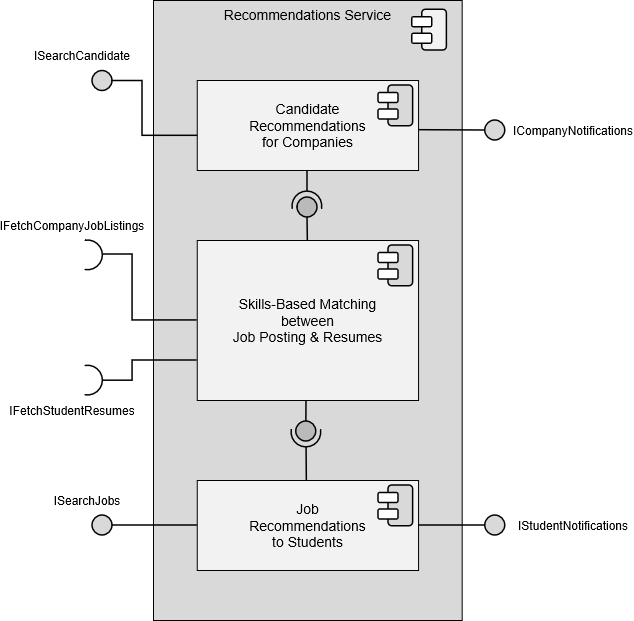

The diagram above was exported from draw.io. Its source (the exported page's mxGraphModel, read from the mxfile embedded in the PNG):
<mxGraphModel dx="1542" dy="-277" grid="1" gridSize="10" guides="1" tooltips="1" connect="1" arrows="1" fold="1" page="1" pageScale="1" pageWidth="850" pageHeight="1100" math="0" shadow="0">
  <root>
    <mxCell id="mO5dSR1_T9U-llbRZpw1-0" />
    <mxCell id="mO5dSR1_T9U-llbRZpw1-1" parent="mO5dSR1_T9U-llbRZpw1-0" />
    <mxCell id="mO5dSR1_T9U-llbRZpw1-2" connectable="0" parent="mO5dSR1_T9U-llbRZpw1-1" style="group;movable=1;resizable=1;rotatable=1;deletable=1;editable=1;locked=0;connectable=1;fontSize=14;fontFamily=Arial;" value="" vertex="1">
      <mxGeometry height="620" width="308.69000000000005" x="271" y="1210" as="geometry" />
    </mxCell>
    <mxCell id="mO5dSR1_T9U-llbRZpw1-3" parent="mO5dSR1_T9U-llbRZpw1-2" style="rounded=0;whiteSpace=wrap;html=1;verticalAlign=top;labelBackgroundColor=none;fillColor=#D9D9D9;fontFamily=Arial;fontSize=14;" value="Recommendations Service" vertex="1">
      <mxGeometry height="620" width="308.69" as="geometry" />
    </mxCell>
    <mxCell id="mO5dSR1_T9U-llbRZpw1-4" connectable="0" parent="mO5dSR1_T9U-llbRZpw1-2" style="group;rounded=1;" value="" vertex="1">
      <mxGeometry height="40.75" width="34.625" x="258.69000000000005" y="9.249999999999886" as="geometry" />
    </mxCell>
    <mxCell id="mO5dSR1_T9U-llbRZpw1-5" parent="mO5dSR1_T9U-llbRZpw1-4" style="rounded=1;whiteSpace=wrap;html=1;rotation=-90;strokeWidth=1.5;fillStyle=solid;fillColor=light-dark(#F2F2F2,#FFFFFF);" value="" vertex="1">
      <mxGeometry height="24.62" width="40.75" x="1.9399999999999977" y="8.064999999999998" as="geometry" />
    </mxCell>
    <mxCell id="mO5dSR1_T9U-llbRZpw1-6" parent="mO5dSR1_T9U-llbRZpw1-4" style="rounded=1;whiteSpace=wrap;html=1;strokeWidth=1.5;fillStyle=solid;fillColor=#FFFFFF;" value="" vertex="1">
      <mxGeometry height="10" width="20" y="7.4950000000000045" as="geometry" />
    </mxCell>
    <mxCell id="mO5dSR1_T9U-llbRZpw1-7" parent="mO5dSR1_T9U-llbRZpw1-4" style="rounded=1;whiteSpace=wrap;html=1;strokeWidth=1.5;fillStyle=solid;fillColor=#FFFFFF;" value="" vertex="1">
      <mxGeometry height="10" width="20" y="23.995000000000005" as="geometry" />
    </mxCell>
    <mxCell id="mO5dSR1_T9U-llbRZpw1-8" connectable="0" parent="mO5dSR1_T9U-llbRZpw1-2" style="group;movable=1;resizable=1;rotatable=1;deletable=1;editable=1;locked=0;connectable=1;" value="" vertex="1">
      <mxGeometry height="90" width="221.31999999999996" x="43.67999999999995" y="80" as="geometry" />
    </mxCell>
    <mxCell id="mO5dSR1_T9U-llbRZpw1-9" parent="mO5dSR1_T9U-llbRZpw1-8" style="rounded=0;whiteSpace=wrap;html=1;verticalAlign=middle;labelBackgroundColor=none;fillColor=#F2F2F2;fontFamily=Arial;fontSize=14;align=center;spacingLeft=0;movable=1;resizable=1;rotatable=1;deletable=1;editable=1;locked=0;connectable=1;" value="&lt;div&gt;Candidate&lt;/div&gt;&lt;div&gt;Recommendations&lt;/div&gt;&lt;div&gt;for Companies&lt;/div&gt;" vertex="1">
      <mxGeometry height="90" width="221.32" as="geometry" />
    </mxCell>
    <mxCell id="mO5dSR1_T9U-llbRZpw1-10" connectable="0" parent="mO5dSR1_T9U-llbRZpw1-8" style="group;rounded=1;movable=1;resizable=1;rotatable=1;deletable=1;editable=1;locked=0;connectable=1;" value="" vertex="1">
      <mxGeometry height="40.75" width="34.62500000000006" x="181.31999999999994" y="5" as="geometry" />
    </mxCell>
    <mxCell id="mO5dSR1_T9U-llbRZpw1-11" parent="mO5dSR1_T9U-llbRZpw1-10" style="rounded=1;whiteSpace=wrap;html=1;rotation=-90;strokeWidth=1.5;fillStyle=solid;fillColor=light-dark(#D9D9D9,#FFFFFF);movable=1;resizable=1;rotatable=1;deletable=1;editable=1;locked=0;connectable=1;" value="" vertex="1">
      <mxGeometry height="24.62" width="40.75" x="1.9399999999999977" y="8.065000000000055" as="geometry" />
    </mxCell>
    <mxCell id="mO5dSR1_T9U-llbRZpw1-12" parent="mO5dSR1_T9U-llbRZpw1-10" style="rounded=1;whiteSpace=wrap;html=1;strokeWidth=1.5;fillStyle=solid;fillColor=#FFFFFF;movable=1;resizable=1;rotatable=1;deletable=1;editable=1;locked=0;connectable=1;" value="" vertex="1">
      <mxGeometry height="10" width="20" y="7.4950000000000045" as="geometry" />
    </mxCell>
    <mxCell id="mO5dSR1_T9U-llbRZpw1-13" parent="mO5dSR1_T9U-llbRZpw1-10" style="rounded=1;whiteSpace=wrap;html=1;strokeWidth=1.5;fillStyle=solid;fillColor=#FFFFFF;movable=1;resizable=1;rotatable=1;deletable=1;editable=1;locked=0;connectable=1;" value="" vertex="1">
      <mxGeometry height="10" width="20" y="23.995000000000005" as="geometry" />
    </mxCell>
    <mxCell id="mO5dSR1_T9U-llbRZpw1-14" connectable="0" parent="mO5dSR1_T9U-llbRZpw1-2" style="group" value="" vertex="1">
      <mxGeometry height="160" width="221.31999999999996" x="43.67999999999995" y="240" as="geometry" />
    </mxCell>
    <mxCell id="mO5dSR1_T9U-llbRZpw1-15" parent="mO5dSR1_T9U-llbRZpw1-14" style="rounded=0;whiteSpace=wrap;html=1;verticalAlign=middle;labelBackgroundColor=none;fillColor=#F2F2F2;fontFamily=Arial;fontSize=14;align=center;spacingLeft=0;movable=1;resizable=1;rotatable=1;deletable=1;editable=1;locked=0;connectable=1;" value="&lt;div&gt;Skills-Based Matching&lt;/div&gt;&lt;div&gt;between&lt;/div&gt;&lt;div&gt;Job Posting &amp;amp; Resumes&lt;/div&gt;" vertex="1">
      <mxGeometry height="160" width="221.32" as="geometry" />
    </mxCell>
    <mxCell id="mO5dSR1_T9U-llbRZpw1-16" connectable="0" parent="mO5dSR1_T9U-llbRZpw1-14" style="group;rounded=1;" value="" vertex="1">
      <mxGeometry height="40.75" width="34.62500000000006" x="181.31999999999994" y="5" as="geometry" />
    </mxCell>
    <mxCell id="mO5dSR1_T9U-llbRZpw1-17" parent="mO5dSR1_T9U-llbRZpw1-16" style="rounded=1;whiteSpace=wrap;html=1;rotation=-90;strokeWidth=1.5;fillStyle=solid;fillColor=light-dark(#D9D9D9,#FFFFFF);" value="" vertex="1">
      <mxGeometry height="24.62" width="40.75" x="1.9399999999999977" y="8.065000000000055" as="geometry" />
    </mxCell>
    <mxCell id="mO5dSR1_T9U-llbRZpw1-18" parent="mO5dSR1_T9U-llbRZpw1-16" style="rounded=1;whiteSpace=wrap;html=1;strokeWidth=1.5;fillStyle=solid;fillColor=#FFFFFF;" value="" vertex="1">
      <mxGeometry height="10" width="20" y="7.4950000000000045" as="geometry" />
    </mxCell>
    <mxCell id="mO5dSR1_T9U-llbRZpw1-19" parent="mO5dSR1_T9U-llbRZpw1-16" style="rounded=1;whiteSpace=wrap;html=1;strokeWidth=1.5;fillStyle=solid;fillColor=#FFFFFF;" value="" vertex="1">
      <mxGeometry height="10" width="20" y="23.995000000000005" as="geometry" />
    </mxCell>
    <mxCell id="mO5dSR1_T9U-llbRZpw1-20" parent="mO5dSR1_T9U-llbRZpw1-2" style="rounded=0;whiteSpace=wrap;html=1;verticalAlign=middle;labelBackgroundColor=none;fillColor=#F2F2F2;fontFamily=Arial;fontSize=14;align=center;spacingLeft=0;" value="&lt;div&gt;Job&lt;/div&gt;&lt;div&gt;Recommendations&lt;/div&gt;&lt;div&gt;to Students&lt;/div&gt;" vertex="1">
      <mxGeometry height="90" width="221.32" x="43.67999999999995" y="480" as="geometry" />
    </mxCell>
    <mxCell id="mO5dSR1_T9U-llbRZpw1-21" connectable="0" parent="mO5dSR1_T9U-llbRZpw1-2" style="group;rounded=1;" value="" vertex="1">
      <mxGeometry height="40.75" width="34.62500000000006" x="224.9999999999999" y="485" as="geometry" />
    </mxCell>
    <mxCell id="mO5dSR1_T9U-llbRZpw1-22" parent="mO5dSR1_T9U-llbRZpw1-21" style="rounded=1;whiteSpace=wrap;html=1;rotation=-90;strokeWidth=1.5;fillStyle=solid;fillColor=light-dark(#D9D9D9,#FFFFFF);" value="" vertex="1">
      <mxGeometry height="24.62" width="40.75" x="1.9399999999999977" y="8.065000000000055" as="geometry" />
    </mxCell>
    <mxCell id="mO5dSR1_T9U-llbRZpw1-23" parent="mO5dSR1_T9U-llbRZpw1-21" style="rounded=1;whiteSpace=wrap;html=1;strokeWidth=1.5;fillStyle=solid;fillColor=#FFFFFF;" value="" vertex="1">
      <mxGeometry height="10" width="20" y="7.4950000000000045" as="geometry" />
    </mxCell>
    <mxCell id="mO5dSR1_T9U-llbRZpw1-24" parent="mO5dSR1_T9U-llbRZpw1-21" style="rounded=1;whiteSpace=wrap;html=1;strokeWidth=1.5;fillStyle=solid;fillColor=#FFFFFF;" value="" vertex="1">
      <mxGeometry height="10" width="20" y="23.995000000000005" as="geometry" />
    </mxCell>
    <mxCell id="mO5dSR1_T9U-llbRZpw1-25" edge="1" parent="mO5dSR1_T9U-llbRZpw1-1" source="mO5dSR1_T9U-llbRZpw1-15" style="endArrow=none;html=1;rounded=0;entryX=0.5;entryY=0;entryDx=0;entryDy=0;fontSize=1.5;strokeWidth=1.5;exitX=0.5;exitY=0;exitDx=0;exitDy=0;" value="">
      <mxGeometry height="50" relative="1" width="50" as="geometry">
        <mxPoint x="425" y="1461" as="sourcePoint" />
        <mxPoint x="425" y="1427" as="targetPoint" />
      </mxGeometry>
    </mxCell>
    <mxCell id="mO5dSR1_T9U-llbRZpw1-26" edge="1" parent="mO5dSR1_T9U-llbRZpw1-1" style="endArrow=none;html=1;rounded=0;entryX=0.506;entryY=0.969;entryDx=0;entryDy=0;entryPerimeter=0;fontSize=1.5;strokeWidth=1.5;" value="">
      <mxGeometry height="50" relative="1" width="50" as="geometry">
        <mxPoint x="425" y="1380" as="sourcePoint" />
        <mxPoint x="425" y="1401" as="targetPoint" />
      </mxGeometry>
    </mxCell>
    <mxCell id="mO5dSR1_T9U-llbRZpw1-27" parent="mO5dSR1_T9U-llbRZpw1-1" style="ellipse;whiteSpace=wrap;html=1;aspect=fixed;strokeWidth=1.5;fillStyle=solid;fillColor=#BABABA;rounded=1;rotation=-180;container=0;" value="" vertex="1">
      <mxGeometry height="20" width="20" x="415" y="1407" as="geometry" />
    </mxCell>
    <mxCell id="mO5dSR1_T9U-llbRZpw1-28" parent="mO5dSR1_T9U-llbRZpw1-1" style="verticalLabelPosition=bottom;verticalAlign=top;html=1;shape=mxgraph.basic.arc;startAngle=0.22449849456214957;endAngle=0.7768001258780505;rounded=1;strokeWidth=1.5;snapToPoint=1;rotation=-180;container=0;" value="" vertex="1">
      <mxGeometry height="29.75" width="29.75" x="410" y="1401" as="geometry" />
    </mxCell>
    <mxCell id="mO5dSR1_T9U-llbRZpw1-29" connectable="0" parent="mO5dSR1_T9U-llbRZpw1-1" style="group" value="" vertex="1">
      <mxGeometry height="29.75" width="29.75" x="409" y="1620" as="geometry" />
    </mxCell>
    <mxCell id="mO5dSR1_T9U-llbRZpw1-30" parent="mO5dSR1_T9U-llbRZpw1-29" style="ellipse;whiteSpace=wrap;html=1;aspect=fixed;strokeWidth=1.5;fillStyle=solid;fillColor=#BABABA;rounded=1;" value="" vertex="1">
      <mxGeometry height="20" width="20" x="4.869999999999891" y="11" as="geometry" />
    </mxCell>
    <mxCell id="mO5dSR1_T9U-llbRZpw1-31" parent="mO5dSR1_T9U-llbRZpw1-29" style="verticalLabelPosition=bottom;verticalAlign=top;html=1;shape=mxgraph.basic.arc;startAngle=0.22449849456214957;endAngle=0.7768001258780505;rounded=1;strokeWidth=1.5;snapToPoint=1;" value="" vertex="1">
      <mxGeometry height="29.75" width="29.75" y="7" as="geometry" />
    </mxCell>
    <mxCell id="mO5dSR1_T9U-llbRZpw1-32" edge="1" parent="mO5dSR1_T9U-llbRZpw1-1" style="endArrow=none;html=1;rounded=0;fontSize=1.5;strokeWidth=1.5;entryX=0.5;entryY=0;entryDx=0;entryDy=0;" target="mO5dSR1_T9U-llbRZpw1-30" value="">
      <mxGeometry height="50" relative="1" width="50" as="geometry">
        <mxPoint x="424" y="1610" as="sourcePoint" />
        <mxPoint x="470" y="1620" as="targetPoint" />
      </mxGeometry>
    </mxCell>
    <mxCell id="mO5dSR1_T9U-llbRZpw1-33" edge="1" parent="mO5dSR1_T9U-llbRZpw1-1" style="endArrow=none;html=1;rounded=0;fontSize=1.5;strokeWidth=1.5;exitX=0.5;exitY=0;exitDx=0;exitDy=0;entryX=0.54;entryY=1.001;entryDx=0;entryDy=0;entryPerimeter=0;" value="">
      <mxGeometry height="50" relative="1" width="50" as="geometry">
        <mxPoint x="424.3399999999999" y="1690" as="sourcePoint" />
        <mxPoint x="424.06500000000005" y="1656.77975" as="targetPoint" />
      </mxGeometry>
    </mxCell>
    <mxCell id="mO5dSR1_T9U-llbRZpw1-44" edge="1" parent="mO5dSR1_T9U-llbRZpw1-1" source="mO5dSR1_T9U-llbRZpw1-8" style="endArrow=none;html=1;rounded=0;entryX=0;entryY=0.5;entryDx=0;entryDy=0;fontSize=1.5;strokeWidth=1.5;exitX=1.002;exitY=0.552;exitDx=0;exitDy=0;exitPerimeter=0;" target="vvzXa38D6Vn_N1STmNwF-3" value="">
      <mxGeometry height="50" relative="1" width="50" as="geometry">
        <mxPoint x="545.0000000000001" y="1340" as="sourcePoint" />
        <mxPoint x="584" y="1340" as="targetPoint" />
      </mxGeometry>
    </mxCell>
    <mxCell id="mO5dSR1_T9U-llbRZpw1-93" edge="1" parent="mO5dSR1_T9U-llbRZpw1-1" source="mO5dSR1_T9U-llbRZpw1-8" style="endArrow=none;html=1;rounded=0;fontSize=1.5;strokeWidth=1.5;edgeStyle=orthogonalEdgeStyle;exitX=0.003;exitY=0.613;exitDx=0;exitDy=0;exitPerimeter=0;entryX=1;entryY=0.5;entryDx=0;entryDy=0;" target="vvzXa38D6Vn_N1STmNwF-0" value="">
      <mxGeometry height="50" relative="1" width="50" as="geometry">
        <Array as="points">
          <mxPoint x="260" y="1345" />
          <mxPoint x="260" y="1290" />
        </Array>
        <mxPoint x="290" y="1049.75" as="sourcePoint" />
        <mxPoint x="245.0000000000001" y="1336" as="targetPoint" />
      </mxGeometry>
    </mxCell>
    <mxCell id="mO5dSR1_T9U-llbRZpw1-99" edge="1" parent="mO5dSR1_T9U-llbRZpw1-1" source="vvzXa38D6Vn_N1STmNwF-6" style="endArrow=none;html=1;rounded=0;fontSize=1.5;strokeWidth=1.5;edgeStyle=orthogonalEdgeStyle;entryX=0;entryY=0.5;entryDx=0;entryDy=0;exitX=0.527;exitY=1.013;exitDx=0;exitDy=0;exitPerimeter=0;" target="mO5dSR1_T9U-llbRZpw1-15" value="">
      <mxGeometry height="50" relative="1" width="50" as="geometry">
        <Array as="points">
          <mxPoint x="250" y="1464" />
          <mxPoint x="250" y="1530" />
        </Array>
        <mxPoint x="243.77424999999994" y="1470.107" as="sourcePoint" />
        <mxPoint x="370" y="1270" as="targetPoint" />
      </mxGeometry>
    </mxCell>
    <mxCell id="mO5dSR1_T9U-llbRZpw1-103" edge="1" parent="mO5dSR1_T9U-llbRZpw1-1" source="vvzXa38D6Vn_N1STmNwF-9" style="endArrow=none;html=1;rounded=0;fontSize=1.5;strokeWidth=1.5;edgeStyle=orthogonalEdgeStyle;entryX=0;entryY=0.75;entryDx=0;entryDy=0;exitX=0.497;exitY=1.013;exitDx=0;exitDy=0;exitPerimeter=0;" target="mO5dSR1_T9U-llbRZpw1-15" value="">
      <mxGeometry height="50" relative="1" width="50" as="geometry">
        <Array as="points">
          <mxPoint x="250" y="1590" />
          <mxPoint x="250" y="1570" />
        </Array>
        <mxPoint x="244.1015" y="1590.14875" as="sourcePoint" />
        <mxPoint x="370" y="1430" as="targetPoint" />
      </mxGeometry>
    </mxCell>
    <mxCell id="vvzXa38D6Vn_N1STmNwF-0" parent="mO5dSR1_T9U-llbRZpw1-1" style="ellipse;whiteSpace=wrap;html=1;strokeWidth=1.5;fillColor=#D9D9D9;" value="" vertex="1">
      <mxGeometry height="20" width="20" x="210" y="1280.38" as="geometry" />
    </mxCell>
    <mxCell id="vvzXa38D6Vn_N1STmNwF-2" parent="mO5dSR1_T9U-llbRZpw1-1" style="text;html=1;whiteSpace=wrap;strokeColor=none;fillColor=none;align=center;verticalAlign=middle;rounded=0;fontFamily=Arial;" value="ISearchCandidate" vertex="1">
      <mxGeometry height="30" width="60" x="170" y="1250.38" as="geometry" />
    </mxCell>
    <mxCell id="vvzXa38D6Vn_N1STmNwF-3" parent="mO5dSR1_T9U-llbRZpw1-1" style="ellipse;whiteSpace=wrap;html=1;strokeWidth=1.5;fillColor=#D9D9D9;" value="" vertex="1">
      <mxGeometry height="20" width="20" x="602.75" y="1330" as="geometry" />
    </mxCell>
    <mxCell id="vvzXa38D6Vn_N1STmNwF-5" parent="mO5dSR1_T9U-llbRZpw1-1" style="text;html=1;whiteSpace=wrap;strokeColor=none;fillColor=none;align=center;verticalAlign=middle;rounded=0;fontFamily=Arial;" value="ICompanyNotifications" vertex="1">
      <mxGeometry height="30" width="60" x="661" y="1325" as="geometry" />
    </mxCell>
    <mxCell id="vvzXa38D6Vn_N1STmNwF-6" parent="mO5dSR1_T9U-llbRZpw1-1" style="verticalLabelPosition=bottom;verticalAlign=top;html=1;shape=mxgraph.basic.arc;startAngle=0.22449849456214957;endAngle=0.7768001258780505;rounded=1;strokeWidth=1.5;snapToPoint=1;rotation=-90;" value="" vertex="1">
      <mxGeometry height="29.75" width="29.75" x="190.5700000000001" y="1450" as="geometry" />
    </mxCell>
    <mxCell id="vvzXa38D6Vn_N1STmNwF-8" parent="mO5dSR1_T9U-llbRZpw1-1" style="text;html=1;whiteSpace=wrap;strokeColor=none;fillColor=none;align=center;verticalAlign=middle;rounded=0;fontFamily=Arial;" value="IFetchStudentResumes" vertex="1">
      <mxGeometry height="30" width="60" x="160.32" y="1605" as="geometry" />
    </mxCell>
    <mxCell id="vvzXa38D6Vn_N1STmNwF-9" parent="mO5dSR1_T9U-llbRZpw1-1" style="verticalLabelPosition=bottom;verticalAlign=top;html=1;shape=mxgraph.basic.arc;startAngle=0.22449849456214957;endAngle=0.7768001258780505;rounded=1;strokeWidth=1.5;snapToPoint=1;rotation=-90;" value="" vertex="1">
      <mxGeometry height="29.75" width="29.75" x="190.5700000000001" y="1575.25" as="geometry" />
    </mxCell>
    <mxCell id="vvzXa38D6Vn_N1STmNwF-10" parent="mO5dSR1_T9U-llbRZpw1-1" style="text;html=1;whiteSpace=wrap;strokeColor=none;fillColor=none;align=center;verticalAlign=middle;rounded=0;fontFamily=Arial;" value="IFetchCompanyJobListings" vertex="1">
      <mxGeometry height="30" width="60" x="160.32" y="1420" as="geometry" />
    </mxCell>
    <mxCell id="vvzXa38D6Vn_N1STmNwF-11" parent="mO5dSR1_T9U-llbRZpw1-1" style="ellipse;whiteSpace=wrap;html=1;strokeWidth=1.5;fillColor=#D9D9D9;" value="" vertex="1">
      <mxGeometry height="20" width="20" x="210" y="1725" as="geometry" />
    </mxCell>
    <mxCell id="vvzXa38D6Vn_N1STmNwF-13" edge="1" parent="mO5dSR1_T9U-llbRZpw1-1" source="vvzXa38D6Vn_N1STmNwF-11" style="endArrow=none;html=1;rounded=0;fontSize=1.5;strokeWidth=1.5;exitX=1;exitY=0.5;exitDx=0;exitDy=0;entryX=0;entryY=0.5;entryDx=0;entryDy=0;" target="mO5dSR1_T9U-llbRZpw1-20" value="">
      <mxGeometry height="50" relative="1" width="50" as="geometry">
        <mxPoint x="540" y="1639.75" as="sourcePoint" />
        <mxPoint x="620" y="1570" as="targetPoint" />
      </mxGeometry>
    </mxCell>
    <mxCell id="vvzXa38D6Vn_N1STmNwF-14" parent="mO5dSR1_T9U-llbRZpw1-1" style="text;html=1;whiteSpace=wrap;strokeColor=none;fillColor=none;align=center;verticalAlign=middle;rounded=0;fontFamily=Arial;" value="ISearchJobs" vertex="1">
      <mxGeometry height="30" width="60" x="175.45" y="1695" as="geometry" />
    </mxCell>
    <mxCell id="vvzXa38D6Vn_N1STmNwF-15" parent="mO5dSR1_T9U-llbRZpw1-1" style="ellipse;whiteSpace=wrap;html=1;strokeWidth=1.5;fillColor=#D9D9D9;" value="" vertex="1">
      <mxGeometry height="20" width="20" x="602.75" y="1725" as="geometry" />
    </mxCell>
    <mxCell id="vvzXa38D6Vn_N1STmNwF-17" edge="1" parent="mO5dSR1_T9U-llbRZpw1-1" source="vvzXa38D6Vn_N1STmNwF-15" style="endArrow=none;html=1;rounded=0;fontSize=1.5;strokeWidth=1.5;exitX=0;exitY=0.5;exitDx=0;exitDy=0;entryX=1;entryY=0.5;entryDx=0;entryDy=0;" target="mO5dSR1_T9U-llbRZpw1-20" value="">
      <mxGeometry height="50" relative="1" width="50" as="geometry">
        <mxPoint x="540" y="1639.75" as="sourcePoint" />
        <mxPoint x="620" y="1570" as="targetPoint" />
      </mxGeometry>
    </mxCell>
    <mxCell id="vvzXa38D6Vn_N1STmNwF-18" parent="mO5dSR1_T9U-llbRZpw1-1" style="text;html=1;whiteSpace=wrap;strokeColor=none;fillColor=none;align=center;verticalAlign=middle;rounded=0;fontFamily=Arial;" value="IStudentNotifications" vertex="1">
      <mxGeometry height="30" width="60" x="661" y="1720" as="geometry" />
    </mxCell>
  </root>
</mxGraphModel>